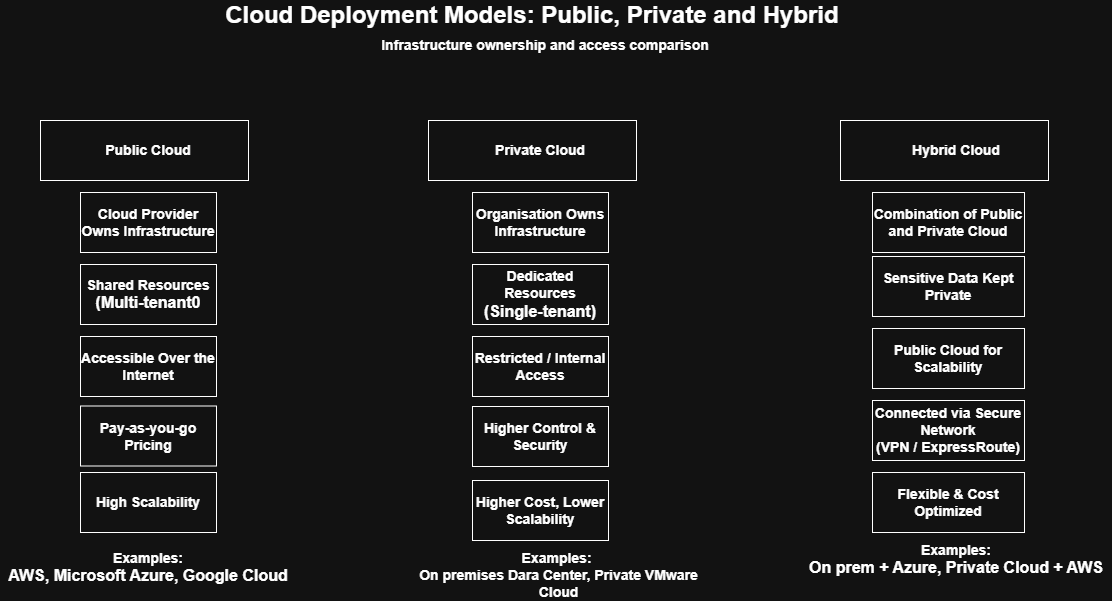

The diagram above was exported from draw.io. Its source (the exported page's mxGraphModel, read from the mxfile embedded in the PNG):
<mxGraphModel dx="1566" dy="687" grid="1" gridSize="8" guides="1" tooltips="1" connect="1" arrows="1" fold="1" page="1" pageScale="1" pageWidth="1169" pageHeight="827" math="0" shadow="0">
  <root>
    <mxCell id="0" />
    <mxCell id="1" parent="0" />
    <mxCell id="rDKlmhua63Oe6wHIZT0n-1" parent="1" style="text;html=1;whiteSpace=wrap;strokeColor=none;fillColor=none;align=center;verticalAlign=middle;rounded=0;" value="&lt;b&gt;&lt;font style=&quot;font-size: 24px;&quot;&gt;Cloud Deployment Models: Public, Private and Hybrid&lt;/font&gt;&lt;/b&gt;" vertex="1">
      <mxGeometry height="30" width="616" x="264" y="8" as="geometry" />
    </mxCell>
    <mxCell id="rDKlmhua63Oe6wHIZT0n-2" parent="1" style="text;html=1;whiteSpace=wrap;strokeColor=none;fillColor=none;align=center;verticalAlign=middle;rounded=0;" value="&lt;b&gt;&lt;font style=&quot;font-size: 14px;&quot;&gt;Infrastructure ownership and access comparison&lt;/font&gt;&lt;/b&gt;" vertex="1">
      <mxGeometry height="30" width="368" x="401" y="38" as="geometry" />
    </mxCell>
    <mxCell id="rDKlmhua63Oe6wHIZT0n-3" parent="1" style="rounded=0;whiteSpace=wrap;html=1;align=center;" value="" vertex="1">
      <mxGeometry height="60" width="208" x="80" y="128" as="geometry" />
    </mxCell>
    <mxCell id="rDKlmhua63Oe6wHIZT0n-4" parent="1" style="rounded=0;whiteSpace=wrap;html=1;align=center;" value="" vertex="1">
      <mxGeometry height="60" width="208" x="468" y="128" as="geometry" />
    </mxCell>
    <mxCell id="rDKlmhua63Oe6wHIZT0n-5" parent="1" style="rounded=0;whiteSpace=wrap;html=1;" value="" vertex="1">
      <mxGeometry height="60" width="208" x="880" y="128" as="geometry" />
    </mxCell>
    <mxCell id="rDKlmhua63Oe6wHIZT0n-6" parent="1" style="text;html=1;whiteSpace=wrap;strokeColor=none;fillColor=none;align=center;verticalAlign=middle;rounded=0;" value="&lt;b&gt;&lt;font style=&quot;font-size: 14px;&quot;&gt;Public Cloud&lt;/font&gt;&lt;/b&gt;" vertex="1">
      <mxGeometry height="30" width="96" x="140" y="143" as="geometry" />
    </mxCell>
    <mxCell id="rDKlmhua63Oe6wHIZT0n-7" parent="1" style="text;html=1;whiteSpace=wrap;strokeColor=none;fillColor=none;align=center;verticalAlign=middle;rounded=0;" value="&lt;b&gt;&lt;font style=&quot;font-size: 14px;&quot;&gt;Private Cloud&lt;/font&gt;&lt;/b&gt;" vertex="1">
      <mxGeometry height="30" width="104" x="528" y="143" as="geometry" />
    </mxCell>
    <mxCell id="rDKlmhua63Oe6wHIZT0n-8" parent="1" style="text;html=1;whiteSpace=wrap;strokeColor=none;fillColor=none;align=center;verticalAlign=middle;rounded=0;" value="&lt;b&gt;&lt;font style=&quot;font-size: 14px;&quot;&gt;Hybrid Cloud&lt;/font&gt;&lt;/b&gt;" vertex="1">
      <mxGeometry height="30" width="104" x="944" y="143" as="geometry" />
    </mxCell>
    <mxCell id="rDKlmhua63Oe6wHIZT0n-9" parent="1" style="rounded=0;whiteSpace=wrap;html=1;align=center;" value="&lt;b&gt;&lt;font style=&quot;font-size: 14px;&quot;&gt;Cloud Provider Owns Infrastructure&lt;/font&gt;&lt;/b&gt;" vertex="1">
      <mxGeometry height="60" width="136" x="120" y="200" as="geometry" />
    </mxCell>
    <mxCell id="rDKlmhua63Oe6wHIZT0n-10" parent="1" style="rounded=0;whiteSpace=wrap;html=1;align=center;" value="&lt;b&gt;&lt;font style=&quot;font-size: 14px;&quot;&gt;Shared Resources&lt;/font&gt;&lt;/b&gt;&lt;div&gt;&lt;b&gt;&lt;font size=&quot;3&quot;&gt;(Multi-tenant0&lt;/font&gt;&lt;/b&gt;&lt;/div&gt;" vertex="1">
      <mxGeometry height="60" width="136" x="120" y="272" as="geometry" />
    </mxCell>
    <mxCell id="rDKlmhua63Oe6wHIZT0n-11" parent="1" style="rounded=0;whiteSpace=wrap;html=1;align=center;" value="&lt;b&gt;&lt;font style=&quot;font-size: 14px;&quot;&gt;Accessible Over the Internet&lt;/font&gt;&lt;/b&gt;" vertex="1">
      <mxGeometry height="60" width="136" x="120" y="344" as="geometry" />
    </mxCell>
    <mxCell id="rDKlmhua63Oe6wHIZT0n-12" parent="1" style="rounded=0;whiteSpace=wrap;html=1;align=center;" value="&lt;b&gt;&lt;font style=&quot;font-size: 14px;&quot;&gt;Pay-as-you-go Pricing&lt;/font&gt;&lt;/b&gt;" vertex="1">
      <mxGeometry height="60" width="136" x="120" y="413.5" as="geometry" />
    </mxCell>
    <mxCell id="rDKlmhua63Oe6wHIZT0n-13" parent="1" style="rounded=0;whiteSpace=wrap;html=1;align=center;" value="&lt;b&gt;&lt;font style=&quot;font-size: 14px;&quot;&gt;High Scalability&lt;/font&gt;&lt;/b&gt;" vertex="1">
      <mxGeometry height="60" width="136" x="120" y="480" as="geometry" />
    </mxCell>
    <mxCell id="rDKlmhua63Oe6wHIZT0n-14" parent="1" style="text;html=1;whiteSpace=wrap;strokeColor=none;fillColor=none;align=center;verticalAlign=middle;rounded=0;" value="&lt;b&gt;&lt;font style=&quot;font-size: 14px;&quot;&gt;Examples:&lt;/font&gt;&lt;/b&gt;&lt;div&gt;&lt;b&gt;&lt;font size=&quot;3&quot;&gt;AWS, Microsoft Azure, Google Cloud&lt;/font&gt;&lt;/b&gt;&lt;/div&gt;" vertex="1">
      <mxGeometry height="30" width="296" x="40" y="560" as="geometry" />
    </mxCell>
    <mxCell id="rDKlmhua63Oe6wHIZT0n-15" parent="1" style="rounded=0;whiteSpace=wrap;html=1;align=center;" value="&lt;b&gt;&lt;font style=&quot;font-size: 14px;&quot;&gt;Organisation Owns Infrastructure&lt;/font&gt;&lt;/b&gt;" vertex="1">
      <mxGeometry height="60" width="136" x="512" y="200" as="geometry" />
    </mxCell>
    <mxCell id="rDKlmhua63Oe6wHIZT0n-16" parent="1" style="rounded=0;whiteSpace=wrap;html=1;align=center;" value="&lt;b&gt;&lt;font style=&quot;font-size: 14px;&quot;&gt;Dedicated Resources&lt;/font&gt;&lt;/b&gt;&lt;div&gt;&lt;b&gt;&lt;font size=&quot;3&quot;&gt;(Single-tenant)&lt;/font&gt;&lt;/b&gt;&lt;/div&gt;" vertex="1">
      <mxGeometry height="60" width="136" x="512" y="272" as="geometry" />
    </mxCell>
    <mxCell id="rDKlmhua63Oe6wHIZT0n-17" parent="1" style="rounded=0;whiteSpace=wrap;html=1;align=center;" value="&lt;b&gt;&lt;font style=&quot;font-size: 14px;&quot;&gt;Restricted / Internal Access&lt;/font&gt;&lt;/b&gt;" vertex="1">
      <mxGeometry height="60" width="136" x="512" y="344" as="geometry" />
    </mxCell>
    <mxCell id="rDKlmhua63Oe6wHIZT0n-18" parent="1" style="rounded=0;whiteSpace=wrap;html=1;align=center;" value="&lt;b&gt;&lt;font style=&quot;font-size: 14px;&quot;&gt;Higher Control &amp;amp; Security&lt;/font&gt;&lt;/b&gt;" vertex="1">
      <mxGeometry height="60" width="136" x="512" y="414" as="geometry" />
    </mxCell>
    <mxCell id="rDKlmhua63Oe6wHIZT0n-19" parent="1" style="rounded=0;whiteSpace=wrap;html=1;align=center;" value="&lt;b&gt;&lt;font style=&quot;font-size: 14px;&quot;&gt;Higher Cost, Lower Scalability&lt;/font&gt;&lt;/b&gt;" vertex="1">
      <mxGeometry height="60" width="136" x="512" y="488" as="geometry" />
    </mxCell>
    <mxCell id="rDKlmhua63Oe6wHIZT0n-20" parent="1" style="text;html=1;whiteSpace=wrap;strokeColor=none;fillColor=none;align=center;verticalAlign=middle;rounded=0;" value="&lt;b&gt;&lt;font style=&quot;font-size: 14px;&quot;&gt;Examples:&amp;nbsp;&lt;/font&gt;&lt;/b&gt;&lt;div&gt;&lt;b&gt;&lt;font style=&quot;font-size: 14px;&quot;&gt;On premises Dara Center, Private VMware Cloud&lt;/font&gt;&lt;/b&gt;&lt;/div&gt;" vertex="1">
      <mxGeometry height="30" width="291" x="453" y="568" as="geometry" />
    </mxCell>
    <mxCell id="rDKlmhua63Oe6wHIZT0n-23" parent="1" style="rounded=0;whiteSpace=wrap;html=1;align=center;" value="&lt;b&gt;&lt;font style=&quot;font-size: 14px;&quot;&gt;Flexible &amp;amp; Cost Optimized&lt;/font&gt;&lt;/b&gt;" vertex="1">
      <mxGeometry height="60" width="152" x="912" y="480" as="geometry" />
    </mxCell>
    <mxCell id="rDKlmhua63Oe6wHIZT0n-24" parent="1" style="rounded=0;whiteSpace=wrap;html=1;align=center;" value="&lt;b&gt;&lt;font style=&quot;font-size: 14px;&quot;&gt;Connected via Secure Network&lt;/font&gt;&lt;/b&gt;&lt;div&gt;&lt;b&gt;&lt;font style=&quot;font-size: 14px;&quot;&gt;(VPN / ExpressRoute)&lt;/font&gt;&lt;/b&gt;&lt;/div&gt;" vertex="1">
      <mxGeometry height="60" width="152" x="912" y="408" as="geometry" />
    </mxCell>
    <mxCell id="rDKlmhua63Oe6wHIZT0n-25" parent="1" style="rounded=0;whiteSpace=wrap;html=1;align=center;" value="&lt;span style=&quot;font-size: 14px;&quot;&gt;&lt;b&gt;Public Cloud for Scalability&lt;/b&gt;&lt;/span&gt;" vertex="1">
      <mxGeometry height="60" width="152" x="912" y="336" as="geometry" />
    </mxCell>
    <mxCell id="rDKlmhua63Oe6wHIZT0n-26" parent="1" style="rounded=0;whiteSpace=wrap;html=1;align=center;" value="&lt;span style=&quot;font-size: 14px;&quot;&gt;&lt;b&gt;Sensitive Data Kept Private&lt;/b&gt;&lt;/span&gt;" vertex="1">
      <mxGeometry height="60" width="152" x="912" y="264" as="geometry" />
    </mxCell>
    <mxCell id="rDKlmhua63Oe6wHIZT0n-27" parent="1" style="rounded=0;whiteSpace=wrap;html=1;align=center;" value="&lt;span style=&quot;font-size: 14px;&quot;&gt;&lt;b&gt;Combination of Public and Private Cloud&lt;/b&gt;&lt;/span&gt;" vertex="1">
      <mxGeometry height="60" width="152" x="912" y="200" as="geometry" />
    </mxCell>
    <mxCell id="rDKlmhua63Oe6wHIZT0n-28" parent="1" style="text;html=1;whiteSpace=wrap;strokeColor=none;fillColor=none;align=center;verticalAlign=middle;rounded=0;" value="&lt;b&gt;&lt;font style=&quot;font-size: 14px;&quot;&gt;Examples:&lt;/font&gt;&lt;/b&gt;&lt;div&gt;&lt;span style=&quot;background-color: transparent; color: light-dark(rgb(0, 0, 0), rgb(255, 255, 255));&quot;&gt;&lt;b&gt;&lt;font size=&quot;3&quot;&gt;On prem + Azure, Private Cloud + AWS&lt;/font&gt;&lt;/b&gt;&lt;/span&gt;&lt;/div&gt;" vertex="1">
      <mxGeometry height="30" width="312" x="840" y="552" as="geometry" />
    </mxCell>
  </root>
</mxGraphModel>